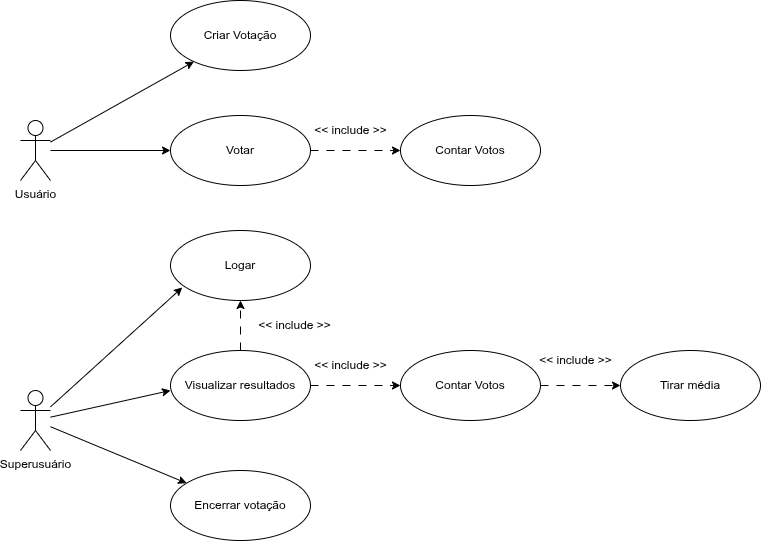

The diagram above was exported from draw.io. Its source (the exported page's mxGraphModel, read from the mxfile embedded in the PNG):
<mxGraphModel dx="1062" dy="795" grid="1" gridSize="10" guides="1" tooltips="1" connect="1" arrows="1" fold="1" page="1" pageScale="1" pageWidth="827" pageHeight="1169" background="#ffffff" math="0" shadow="0">
  <root>
    <mxCell id="0" />
    <mxCell id="1" parent="0" />
    <mxCell id="9" style="edgeStyle=none;html=1;" edge="1" parent="1" source="2" target="5">
      <mxGeometry relative="1" as="geometry" />
    </mxCell>
    <mxCell id="2" value="Usuário" style="shape=umlActor;verticalLabelPosition=bottom;verticalAlign=top;html=1;" vertex="1" parent="1">
      <mxGeometry x="70" y="150" width="30" height="60" as="geometry" />
    </mxCell>
    <mxCell id="3" value="Logar" style="ellipse;whiteSpace=wrap;html=1;" vertex="1" parent="1">
      <mxGeometry x="220" y="260" width="140" height="70" as="geometry" />
    </mxCell>
    <mxCell id="17" style="edgeStyle=none;html=1;entryX=0;entryY=0.5;entryDx=0;entryDy=0;dashed=1;dashPattern=8 8;" edge="1" parent="1" source="4" target="15">
      <mxGeometry relative="1" as="geometry" />
    </mxCell>
    <mxCell id="4" value="Votar" style="ellipse;whiteSpace=wrap;html=1;" vertex="1" parent="1">
      <mxGeometry x="220" y="145" width="140" height="70" as="geometry" />
    </mxCell>
    <mxCell id="5" value="&lt;span style=&quot;color: rgb(0, 0, 0);&quot;&gt;Criar Votação&lt;/span&gt;" style="ellipse;whiteSpace=wrap;html=1;" vertex="1" parent="1">
      <mxGeometry x="220" y="30" width="140" height="70" as="geometry" />
    </mxCell>
    <mxCell id="12" style="edgeStyle=none;html=1;" edge="1" parent="1" source="6">
      <mxGeometry relative="1" as="geometry">
        <mxPoint x="220" y="420" as="targetPoint" />
      </mxGeometry>
    </mxCell>
    <mxCell id="6" value="Superusuário" style="shape=umlActor;verticalLabelPosition=bottom;verticalAlign=top;html=1;" vertex="1" parent="1">
      <mxGeometry x="70" y="420" width="30" height="60" as="geometry" />
    </mxCell>
    <mxCell id="7" value="Encerrar votação" style="ellipse;whiteSpace=wrap;html=1;" vertex="1" parent="1">
      <mxGeometry x="220" y="500" width="140" height="70" as="geometry" />
    </mxCell>
    <mxCell id="35" style="edgeStyle=none;html=1;entryX=0.5;entryY=1;entryDx=0;entryDy=0;dashed=1;dashPattern=8 8;" edge="1" parent="1" source="8" target="3">
      <mxGeometry relative="1" as="geometry" />
    </mxCell>
    <mxCell id="8" value="Visualizar resultados" style="ellipse;whiteSpace=wrap;html=1;" vertex="1" parent="1">
      <mxGeometry x="220" y="380" width="140" height="70" as="geometry" />
    </mxCell>
    <mxCell id="10" style="edgeStyle=none;html=1;" edge="1" parent="1" source="2" target="4">
      <mxGeometry relative="1" as="geometry" />
    </mxCell>
    <mxCell id="13" style="edgeStyle=none;html=1;" edge="1" parent="1" source="6" target="7">
      <mxGeometry relative="1" as="geometry" />
    </mxCell>
    <mxCell id="15" value="Contar Votos" style="ellipse;whiteSpace=wrap;html=1;" vertex="1" parent="1">
      <mxGeometry x="450" y="145" width="140" height="70" as="geometry" />
    </mxCell>
    <mxCell id="24" value="&amp;lt;&amp;lt; include &amp;gt;&amp;gt;" style="text;html=1;align=center;verticalAlign=middle;resizable=0;points=[];autosize=1;strokeColor=none;fillColor=none;" vertex="1" parent="1">
      <mxGeometry x="350" y="145" width="100" height="30" as="geometry" />
    </mxCell>
    <mxCell id="27" value="&amp;lt;&amp;lt; include &amp;gt;&amp;gt;" style="text;html=1;align=center;verticalAlign=middle;resizable=0;points=[];autosize=1;strokeColor=none;fillColor=none;" vertex="1" parent="1">
      <mxGeometry x="294" y="340" width="100" height="30" as="geometry" />
    </mxCell>
    <mxCell id="29" style="edgeStyle=none;html=1;entryX=0;entryY=0.5;entryDx=0;entryDy=0;dashed=1;dashPattern=8 8;" edge="1" parent="1" target="31">
      <mxGeometry relative="1" as="geometry">
        <mxPoint x="360" y="415" as="sourcePoint" />
      </mxGeometry>
    </mxCell>
    <mxCell id="30" style="edgeStyle=none;html=1;dashed=1;dashPattern=8 8;" edge="1" parent="1" source="31" target="32">
      <mxGeometry relative="1" as="geometry" />
    </mxCell>
    <mxCell id="31" value="Contar Votos" style="ellipse;whiteSpace=wrap;html=1;" vertex="1" parent="1">
      <mxGeometry x="450" y="380" width="140" height="70" as="geometry" />
    </mxCell>
    <mxCell id="32" value="Tirar média" style="ellipse;whiteSpace=wrap;html=1;" vertex="1" parent="1">
      <mxGeometry x="670" y="380" width="140" height="70" as="geometry" />
    </mxCell>
    <mxCell id="33" value="&amp;lt;&amp;lt; include &amp;gt;&amp;gt;" style="text;html=1;align=center;verticalAlign=middle;resizable=0;points=[];autosize=1;strokeColor=none;fillColor=none;" vertex="1" parent="1">
      <mxGeometry x="575" y="375" width="100" height="30" as="geometry" />
    </mxCell>
    <mxCell id="34" value="&amp;lt;&amp;lt; include &amp;gt;&amp;gt;" style="text;html=1;align=center;verticalAlign=middle;resizable=0;points=[];autosize=1;strokeColor=none;fillColor=none;" vertex="1" parent="1">
      <mxGeometry x="350" y="380" width="100" height="30" as="geometry" />
    </mxCell>
    <mxCell id="36" style="edgeStyle=none;html=1;entryX=0.084;entryY=0.814;entryDx=0;entryDy=0;entryPerimeter=0;" edge="1" parent="1" source="6" target="3">
      <mxGeometry relative="1" as="geometry" />
    </mxCell>
  </root>
</mxGraphModel>